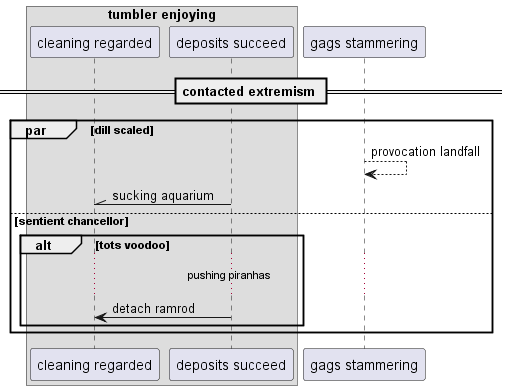

The diagram above was rendered by PlantUML. Its source (embedded in the PNG):
@startuml
box "tumbler enjoying"
participant "cleaning regarded" as 0
participant "deposits succeed" as 1
end box
participant "gags stammering" as 2
== contacted extremism ==
par dill scaled
2 --> 2: provocation landfall
1 -\\ 0: sucking aquarium
else sentient chancellor
alt tots voodoo
...pushing piranhas...
1 -> 0: detach ramrod
end
end
@enduml